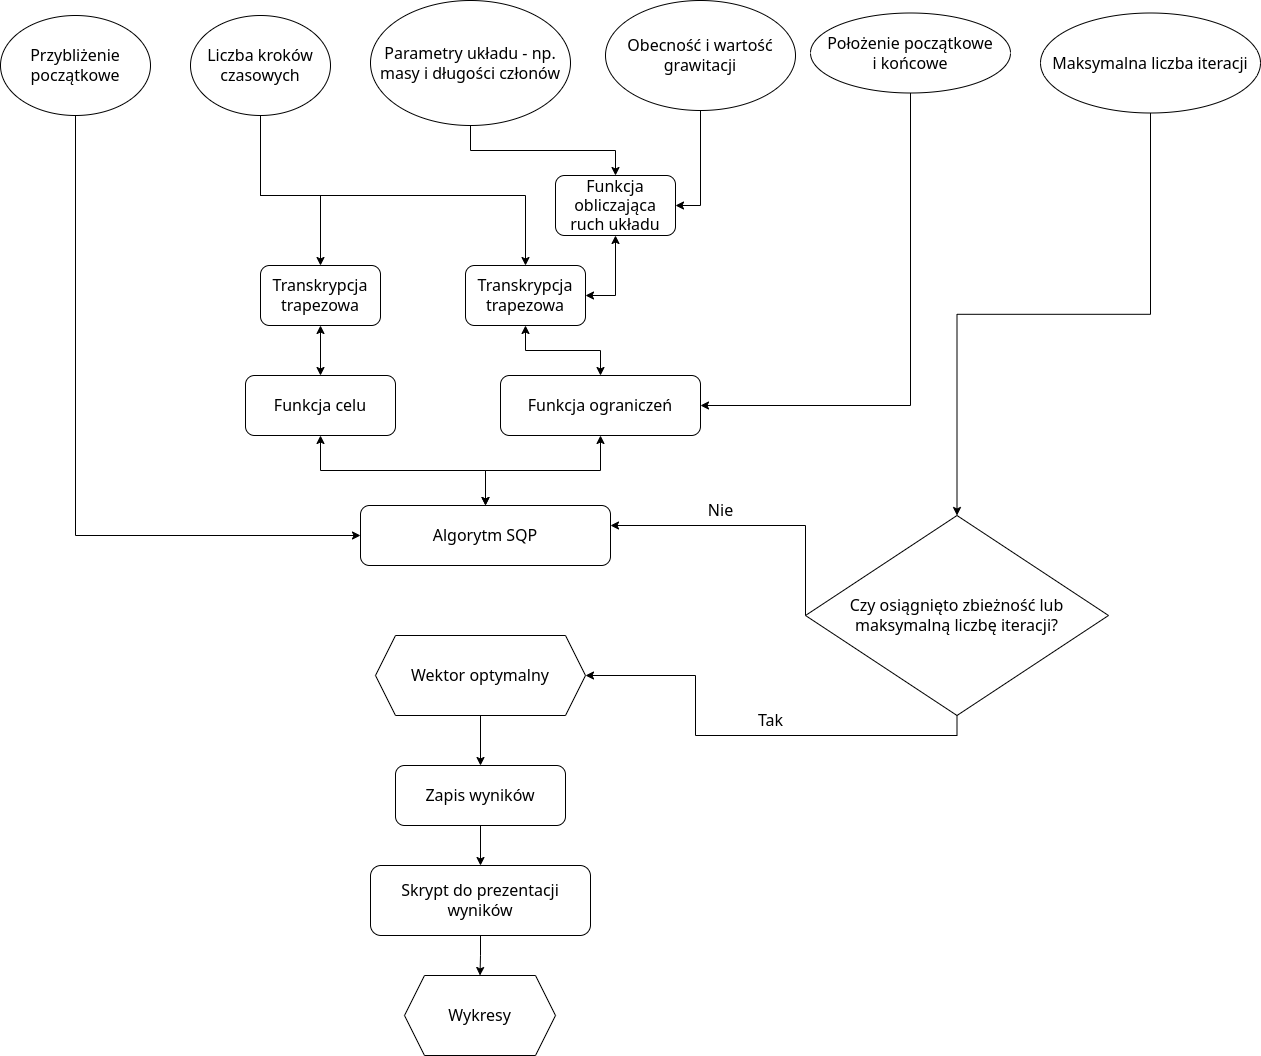

The diagram above was exported from draw.io. Its source (the exported page's mxGraphModel, read from the mxfile embedded in the PNG):
<mxGraphModel dx="2247" dy="751" grid="1" gridSize="10" guides="1" tooltips="1" connect="1" arrows="1" fold="1" page="1" pageScale="1" pageWidth="827" pageHeight="1169" math="0" shadow="0">
  <root>
    <mxCell id="WIyWlLk6GJQsqaUBKTNV-0" />
    <mxCell id="WIyWlLk6GJQsqaUBKTNV-1" parent="WIyWlLk6GJQsqaUBKTNV-0" />
    <mxCell id="GC-qNwq_pZNKDidJS3we-2" value="Algorytm SQP" style="rounded=1;whiteSpace=wrap;html=1;fontSize=16;" vertex="1" parent="WIyWlLk6GJQsqaUBKTNV-1">
      <mxGeometry x="210" y="580" width="250" height="60" as="geometry" />
    </mxCell>
    <mxCell id="GC-qNwq_pZNKDidJS3we-31" style="edgeStyle=orthogonalEdgeStyle;rounded=0;orthogonalLoop=1;jettySize=auto;html=1;entryX=0.5;entryY=0;entryDx=0;entryDy=0;fontSize=16;" edge="1" parent="WIyWlLk6GJQsqaUBKTNV-1" source="GC-qNwq_pZNKDidJS3we-3" target="GC-qNwq_pZNKDidJS3we-28">
      <mxGeometry relative="1" as="geometry" />
    </mxCell>
    <mxCell id="GC-qNwq_pZNKDidJS3we-3" value="Parametry układu - np. masy i długości członów" style="ellipse;whiteSpace=wrap;html=1;fontSize=16;" vertex="1" parent="WIyWlLk6GJQsqaUBKTNV-1">
      <mxGeometry x="220" y="75" width="200" height="125" as="geometry" />
    </mxCell>
    <mxCell id="GC-qNwq_pZNKDidJS3we-30" style="edgeStyle=orthogonalEdgeStyle;rounded=0;orthogonalLoop=1;jettySize=auto;html=1;exitX=0.5;exitY=1;exitDx=0;exitDy=0;fontSize=16;" edge="1" parent="WIyWlLk6GJQsqaUBKTNV-1" source="GC-qNwq_pZNKDidJS3we-4" target="GC-qNwq_pZNKDidJS3we-27">
      <mxGeometry relative="1" as="geometry">
        <Array as="points">
          <mxPoint x="110" y="270" />
          <mxPoint x="375" y="270" />
        </Array>
      </mxGeometry>
    </mxCell>
    <mxCell id="GC-qNwq_pZNKDidJS3we-47" style="edgeStyle=orthogonalEdgeStyle;rounded=0;orthogonalLoop=1;jettySize=auto;html=1;exitX=0.5;exitY=1;exitDx=0;exitDy=0;fontSize=16;" edge="1" parent="WIyWlLk6GJQsqaUBKTNV-1" source="GC-qNwq_pZNKDidJS3we-4" target="GC-qNwq_pZNKDidJS3we-45">
      <mxGeometry relative="1" as="geometry">
        <Array as="points">
          <mxPoint x="110" y="270" />
          <mxPoint x="170" y="270" />
        </Array>
      </mxGeometry>
    </mxCell>
    <mxCell id="GC-qNwq_pZNKDidJS3we-4" value="Liczba kroków czasowych" style="ellipse;whiteSpace=wrap;html=1;fontSize=16;" vertex="1" parent="WIyWlLk6GJQsqaUBKTNV-1">
      <mxGeometry x="40" y="90" width="140" height="100" as="geometry" />
    </mxCell>
    <mxCell id="GC-qNwq_pZNKDidJS3we-38" style="edgeStyle=orthogonalEdgeStyle;rounded=0;orthogonalLoop=1;jettySize=auto;html=1;exitX=0.5;exitY=1;exitDx=0;exitDy=0;entryX=0;entryY=0.5;entryDx=0;entryDy=0;fontSize=16;" edge="1" parent="WIyWlLk6GJQsqaUBKTNV-1" source="GC-qNwq_pZNKDidJS3we-5" target="GC-qNwq_pZNKDidJS3we-2">
      <mxGeometry relative="1" as="geometry" />
    </mxCell>
    <mxCell id="GC-qNwq_pZNKDidJS3we-5" value="Przybliżenie początkowe" style="ellipse;whiteSpace=wrap;html=1;fontSize=16;" vertex="1" parent="WIyWlLk6GJQsqaUBKTNV-1">
      <mxGeometry x="-150" y="90" width="150" height="100" as="geometry" />
    </mxCell>
    <mxCell id="GC-qNwq_pZNKDidJS3we-35" style="edgeStyle=orthogonalEdgeStyle;rounded=0;orthogonalLoop=1;jettySize=auto;html=1;exitX=0.5;exitY=1;exitDx=0;exitDy=0;entryX=1;entryY=0.5;entryDx=0;entryDy=0;fontSize=16;" edge="1" parent="WIyWlLk6GJQsqaUBKTNV-1" source="GC-qNwq_pZNKDidJS3we-6" target="GC-qNwq_pZNKDidJS3we-28">
      <mxGeometry relative="1" as="geometry" />
    </mxCell>
    <mxCell id="GC-qNwq_pZNKDidJS3we-6" value="Obecność i wartość grawitacji" style="ellipse;whiteSpace=wrap;html=1;fontSize=16;" vertex="1" parent="WIyWlLk6GJQsqaUBKTNV-1">
      <mxGeometry x="455" y="75" width="190" height="110" as="geometry" />
    </mxCell>
    <mxCell id="GC-qNwq_pZNKDidJS3we-37" style="edgeStyle=orthogonalEdgeStyle;rounded=0;orthogonalLoop=1;jettySize=auto;html=1;fontSize=16;" edge="1" parent="WIyWlLk6GJQsqaUBKTNV-1" source="GC-qNwq_pZNKDidJS3we-7" target="GC-qNwq_pZNKDidJS3we-13">
      <mxGeometry relative="1" as="geometry" />
    </mxCell>
    <mxCell id="GC-qNwq_pZNKDidJS3we-7" value="Maksymalna liczba iteracji" style="ellipse;whiteSpace=wrap;html=1;fontSize=16;" vertex="1" parent="WIyWlLk6GJQsqaUBKTNV-1">
      <mxGeometry x="890" y="87.5" width="220" height="100" as="geometry" />
    </mxCell>
    <mxCell id="GC-qNwq_pZNKDidJS3we-24" style="edgeStyle=orthogonalEdgeStyle;rounded=0;orthogonalLoop=1;jettySize=auto;html=1;exitX=0.5;exitY=1;exitDx=0;exitDy=0;entryX=0.5;entryY=0;entryDx=0;entryDy=0;fontSize=16;" edge="1" parent="WIyWlLk6GJQsqaUBKTNV-1" source="GC-qNwq_pZNKDidJS3we-8" target="GC-qNwq_pZNKDidJS3we-9">
      <mxGeometry relative="1" as="geometry" />
    </mxCell>
    <mxCell id="GC-qNwq_pZNKDidJS3we-8" value="Wektor optymalny" style="shape=hexagon;perimeter=hexagonPerimeter2;whiteSpace=wrap;html=1;fixedSize=1;fontSize=16;" vertex="1" parent="WIyWlLk6GJQsqaUBKTNV-1">
      <mxGeometry x="225" y="710" width="210" height="80" as="geometry" />
    </mxCell>
    <mxCell id="GC-qNwq_pZNKDidJS3we-25" style="edgeStyle=orthogonalEdgeStyle;rounded=0;orthogonalLoop=1;jettySize=auto;html=1;exitX=0.5;exitY=1;exitDx=0;exitDy=0;fontSize=16;" edge="1" parent="WIyWlLk6GJQsqaUBKTNV-1" source="GC-qNwq_pZNKDidJS3we-9" target="GC-qNwq_pZNKDidJS3we-10">
      <mxGeometry relative="1" as="geometry" />
    </mxCell>
    <mxCell id="GC-qNwq_pZNKDidJS3we-9" value="Zapis wyników" style="rounded=1;whiteSpace=wrap;html=1;fontSize=16;" vertex="1" parent="WIyWlLk6GJQsqaUBKTNV-1">
      <mxGeometry x="245" y="840" width="170" height="60" as="geometry" />
    </mxCell>
    <mxCell id="GC-qNwq_pZNKDidJS3we-26" style="edgeStyle=orthogonalEdgeStyle;rounded=0;orthogonalLoop=1;jettySize=auto;html=1;fontSize=16;" edge="1" parent="WIyWlLk6GJQsqaUBKTNV-1" source="GC-qNwq_pZNKDidJS3we-10" target="GC-qNwq_pZNKDidJS3we-11">
      <mxGeometry relative="1" as="geometry" />
    </mxCell>
    <mxCell id="GC-qNwq_pZNKDidJS3we-10" value="Skrypt do prezentacji wyników" style="rounded=1;whiteSpace=wrap;html=1;fontSize=16;" vertex="1" parent="WIyWlLk6GJQsqaUBKTNV-1">
      <mxGeometry x="220" y="940" width="220" height="70" as="geometry" />
    </mxCell>
    <mxCell id="GC-qNwq_pZNKDidJS3we-11" value="Wykresy" style="shape=hexagon;perimeter=hexagonPerimeter2;whiteSpace=wrap;html=1;fixedSize=1;fontSize=16;" vertex="1" parent="WIyWlLk6GJQsqaUBKTNV-1">
      <mxGeometry x="254" y="1050" width="151" height="80" as="geometry" />
    </mxCell>
    <mxCell id="GC-qNwq_pZNKDidJS3we-12" value="Funkcja celu" style="rounded=1;whiteSpace=wrap;html=1;fontSize=16;" vertex="1" parent="WIyWlLk6GJQsqaUBKTNV-1">
      <mxGeometry x="95" y="450" width="150" height="60" as="geometry" />
    </mxCell>
    <mxCell id="GC-qNwq_pZNKDidJS3we-16" value="" style="edgeStyle=orthogonalEdgeStyle;rounded=0;orthogonalLoop=1;jettySize=auto;html=1;fontSize=16;exitX=0;exitY=0.5;exitDx=0;exitDy=0;" edge="1" parent="WIyWlLk6GJQsqaUBKTNV-1" source="GC-qNwq_pZNKDidJS3we-13" target="GC-qNwq_pZNKDidJS3we-2">
      <mxGeometry relative="1" as="geometry">
        <Array as="points">
          <mxPoint x="655" y="600" />
        </Array>
      </mxGeometry>
    </mxCell>
    <mxCell id="GC-qNwq_pZNKDidJS3we-18" style="edgeStyle=orthogonalEdgeStyle;rounded=0;orthogonalLoop=1;jettySize=auto;html=1;exitX=0.5;exitY=1;exitDx=0;exitDy=0;entryX=1;entryY=0.5;entryDx=0;entryDy=0;fontSize=16;" edge="1" parent="WIyWlLk6GJQsqaUBKTNV-1" source="GC-qNwq_pZNKDidJS3we-13" target="GC-qNwq_pZNKDidJS3we-8">
      <mxGeometry relative="1" as="geometry" />
    </mxCell>
    <mxCell id="GC-qNwq_pZNKDidJS3we-13" value="Czy osiągnięto zbieżność lub maksymalną liczbę iteracji?" style="rhombus;whiteSpace=wrap;html=1;fontSize=16;" vertex="1" parent="WIyWlLk6GJQsqaUBKTNV-1">
      <mxGeometry x="655" y="590" width="303" height="200" as="geometry" />
    </mxCell>
    <mxCell id="GC-qNwq_pZNKDidJS3we-17" value="Nie" style="text;html=1;align=center;verticalAlign=middle;resizable=0;points=[];autosize=1;strokeColor=none;fillColor=none;fontSize=16;" vertex="1" parent="WIyWlLk6GJQsqaUBKTNV-1">
      <mxGeometry x="545" y="570" width="50" height="30" as="geometry" />
    </mxCell>
    <mxCell id="GC-qNwq_pZNKDidJS3we-19" value="Tak" style="text;html=1;align=center;verticalAlign=middle;resizable=0;points=[];autosize=1;strokeColor=none;fillColor=none;fontSize=16;" vertex="1" parent="WIyWlLk6GJQsqaUBKTNV-1">
      <mxGeometry x="595" y="780" width="50" height="30" as="geometry" />
    </mxCell>
    <mxCell id="GC-qNwq_pZNKDidJS3we-20" style="edgeStyle=orthogonalEdgeStyle;rounded=0;orthogonalLoop=1;jettySize=auto;html=1;exitX=0.5;exitY=1;exitDx=0;exitDy=0;fontSize=16;" edge="1" parent="WIyWlLk6GJQsqaUBKTNV-1" source="GC-qNwq_pZNKDidJS3we-13" target="GC-qNwq_pZNKDidJS3we-13">
      <mxGeometry relative="1" as="geometry" />
    </mxCell>
    <mxCell id="GC-qNwq_pZNKDidJS3we-21" value="Funkcja ograniczeń" style="rounded=1;whiteSpace=wrap;html=1;fontSize=16;" vertex="1" parent="WIyWlLk6GJQsqaUBKTNV-1">
      <mxGeometry x="350" y="450" width="200" height="60" as="geometry" />
    </mxCell>
    <mxCell id="GC-qNwq_pZNKDidJS3we-42" style="edgeStyle=orthogonalEdgeStyle;rounded=0;orthogonalLoop=1;jettySize=auto;html=1;exitX=0.5;exitY=1;exitDx=0;exitDy=0;entryX=1;entryY=0.5;entryDx=0;entryDy=0;fontSize=16;" edge="1" parent="WIyWlLk6GJQsqaUBKTNV-1" source="GC-qNwq_pZNKDidJS3we-22" target="GC-qNwq_pZNKDidJS3we-21">
      <mxGeometry relative="1" as="geometry" />
    </mxCell>
    <mxCell id="GC-qNwq_pZNKDidJS3we-22" value="Położenie początkowe&lt;br&gt;i końcowe" style="ellipse;whiteSpace=wrap;html=1;fontSize=16;" vertex="1" parent="WIyWlLk6GJQsqaUBKTNV-1">
      <mxGeometry x="660" y="87.5" width="200" height="80" as="geometry" />
    </mxCell>
    <mxCell id="GC-qNwq_pZNKDidJS3we-27" value="Transkrypcja trapezowa" style="rounded=1;whiteSpace=wrap;html=1;fontSize=16;" vertex="1" parent="WIyWlLk6GJQsqaUBKTNV-1">
      <mxGeometry x="315" y="340" width="120" height="60" as="geometry" />
    </mxCell>
    <mxCell id="GC-qNwq_pZNKDidJS3we-28" value="Funkcja obliczająca ruch układu" style="rounded=1;whiteSpace=wrap;html=1;fontSize=16;" vertex="1" parent="WIyWlLk6GJQsqaUBKTNV-1">
      <mxGeometry x="405" y="250" width="120" height="60" as="geometry" />
    </mxCell>
    <mxCell id="GC-qNwq_pZNKDidJS3we-39" value="" style="endArrow=classic;startArrow=classic;html=1;rounded=0;fontSize=16;entryX=0.5;entryY=1;entryDx=0;entryDy=0;exitX=1;exitY=0.5;exitDx=0;exitDy=0;edgeStyle=orthogonalEdgeStyle;" edge="1" parent="WIyWlLk6GJQsqaUBKTNV-1" source="GC-qNwq_pZNKDidJS3we-27" target="GC-qNwq_pZNKDidJS3we-28">
      <mxGeometry width="50" height="50" relative="1" as="geometry">
        <mxPoint x="390" y="440" as="sourcePoint" />
        <mxPoint x="440" y="390" as="targetPoint" />
      </mxGeometry>
    </mxCell>
    <mxCell id="GC-qNwq_pZNKDidJS3we-40" value="" style="endArrow=classic;startArrow=classic;html=1;rounded=0;fontSize=16;exitX=0.5;exitY=0;exitDx=0;exitDy=0;entryX=0.5;entryY=1;entryDx=0;entryDy=0;edgeStyle=orthogonalEdgeStyle;" edge="1" parent="WIyWlLk6GJQsqaUBKTNV-1" source="GC-qNwq_pZNKDidJS3we-21" target="GC-qNwq_pZNKDidJS3we-27">
      <mxGeometry width="50" height="50" relative="1" as="geometry">
        <mxPoint x="390" y="440" as="sourcePoint" />
        <mxPoint x="440" y="390" as="targetPoint" />
      </mxGeometry>
    </mxCell>
    <mxCell id="GC-qNwq_pZNKDidJS3we-43" value="" style="endArrow=classic;startArrow=classic;html=1;rounded=0;fontSize=16;entryX=0.5;entryY=1;entryDx=0;entryDy=0;exitX=0.5;exitY=0;exitDx=0;exitDy=0;edgeStyle=orthogonalEdgeStyle;" edge="1" parent="WIyWlLk6GJQsqaUBKTNV-1" source="GC-qNwq_pZNKDidJS3we-2" target="GC-qNwq_pZNKDidJS3we-21">
      <mxGeometry width="50" height="50" relative="1" as="geometry">
        <mxPoint x="389" y="580" as="sourcePoint" />
        <mxPoint x="439" y="530" as="targetPoint" />
      </mxGeometry>
    </mxCell>
    <mxCell id="GC-qNwq_pZNKDidJS3we-44" value="" style="endArrow=classic;startArrow=classic;html=1;rounded=0;fontSize=16;entryX=0.5;entryY=1;entryDx=0;entryDy=0;exitX=0.5;exitY=0;exitDx=0;exitDy=0;edgeStyle=orthogonalEdgeStyle;" edge="1" parent="WIyWlLk6GJQsqaUBKTNV-1" source="GC-qNwq_pZNKDidJS3we-2" target="GC-qNwq_pZNKDidJS3we-12">
      <mxGeometry width="50" height="50" relative="1" as="geometry">
        <mxPoint x="204" y="560" as="sourcePoint" />
        <mxPoint x="254" y="510" as="targetPoint" />
      </mxGeometry>
    </mxCell>
    <mxCell id="GC-qNwq_pZNKDidJS3we-45" value="Transkrypcja trapezowa" style="rounded=1;whiteSpace=wrap;html=1;fontSize=16;" vertex="1" parent="WIyWlLk6GJQsqaUBKTNV-1">
      <mxGeometry x="110" y="340" width="120" height="60" as="geometry" />
    </mxCell>
    <mxCell id="GC-qNwq_pZNKDidJS3we-46" value="" style="endArrow=classic;startArrow=classic;html=1;rounded=0;fontSize=16;exitX=0.5;exitY=0;exitDx=0;exitDy=0;entryX=0.5;entryY=1;entryDx=0;entryDy=0;" edge="1" parent="WIyWlLk6GJQsqaUBKTNV-1" source="GC-qNwq_pZNKDidJS3we-12" target="GC-qNwq_pZNKDidJS3we-45">
      <mxGeometry width="50" height="50" relative="1" as="geometry">
        <mxPoint x="120" y="460" as="sourcePoint" />
        <mxPoint x="170" y="410" as="targetPoint" />
      </mxGeometry>
    </mxCell>
  </root>
</mxGraphModel>